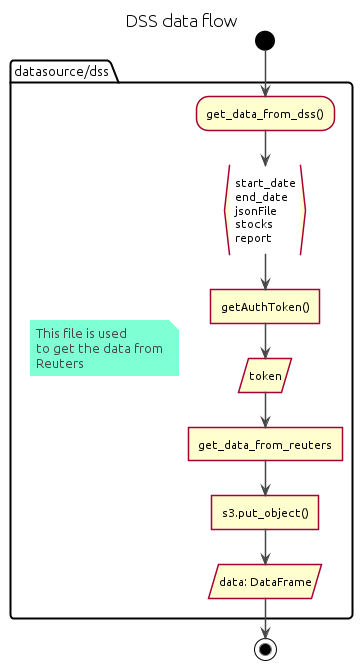

The diagram above was rendered by PlantUML. Its source (embedded in the PNG):
@startuml dss

title "DSS data flow"

!theme vibrant

skinparam Shadowing false
skinparam DefaultFontName Ubuntu
skinparam ParticipantPadding 20
skinparam BoxPadding 10
skinparam ConditionEndStyle diamond

start

package "datasource/dss" {
    floating note: This file is used\nto get the data from\nReuters
    :get_data_from_dss();

    :start_date\nend_date\njsonFile\nstocks\nreport}

    :getAuthToken()]

    :token/

    :get_data_from_reuters]

    :s3.put_object()]

    :data: DataFrame/
}

stop

@enduml